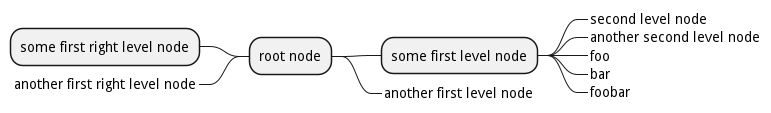

The diagram above was rendered by PlantUML. Its source (embedded in the PNG):
@startmindmap
+ root node
++ some first level node
+++_ second level node
+++_ another second level node
+++_ foo
+++_ bar
+++_ foobar
++_ another first level node
-- some first right level node
--_ another first right level node
@endmindmap